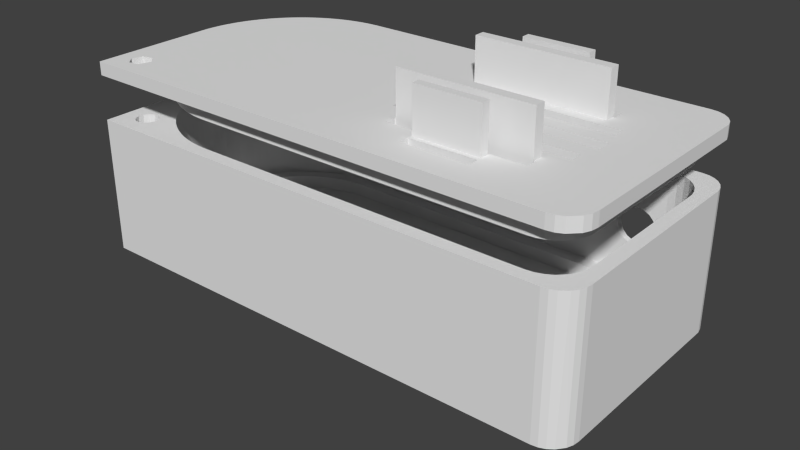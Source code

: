 # Source: wildbefree.blend  (saved by Blender 2.71.0; exported with 4.5.12 LTS)
import bpy
from mathutils import Matrix  # noqa: F401  (used for matrix-valued properties, if any)

bpy.ops.wm.read_factory_settings(use_empty=True)
scene = bpy.context.scene
scene.name = 'Scene'

# ---- collections
col_collection_1 = bpy.data.collections.new('Collection 1'); scene.collection.children.link(col_collection_1)
col_collection_2 = bpy.data.collections.new('Collection 2'); scene.collection.children.link(col_collection_2)
col_collection_3 = bpy.data.collections.new('Collection 3'); scene.collection.children.link(col_collection_3)
col_collection_4 = bpy.data.collections.new('Collection 4'); scene.collection.children.link(col_collection_4)
col_collection_5 = bpy.data.collections.new('Collection 5'); scene.collection.children.link(col_collection_5)
col_collection_6 = bpy.data.collections.new('Collection 6'); scene.collection.children.link(col_collection_6)
col_collection_7 = bpy.data.collections.new('Collection 7'); scene.collection.children.link(col_collection_7)
col_collection_8 = bpy.data.collections.new('Collection 8'); scene.collection.children.link(col_collection_8)
col_collection_9 = bpy.data.collections.new('Collection 9'); scene.collection.children.link(col_collection_9)
col_collection_10 = bpy.data.collections.new('Collection 10'); scene.collection.children.link(col_collection_10)
col_collection_11 = bpy.data.collections.new('Collection 11'); scene.collection.children.link(col_collection_11)
col_collection_12 = bpy.data.collections.new('Collection 12'); scene.collection.children.link(col_collection_12)
col_collection_13 = bpy.data.collections.new('Collection 13'); scene.collection.children.link(col_collection_13)
col_collection_14 = bpy.data.collections.new('Collection 14'); scene.collection.children.link(col_collection_14)
col_collection_15 = bpy.data.collections.new('Collection 15'); scene.collection.children.link(col_collection_15)
col_collection_16 = bpy.data.collections.new('Collection 16'); scene.collection.children.link(col_collection_16)
col_collection_17 = bpy.data.collections.new('Collection 17'); scene.collection.children.link(col_collection_17)
col_collection_18 = bpy.data.collections.new('Collection 18'); scene.collection.children.link(col_collection_18)
col_collection_19 = bpy.data.collections.new('Collection 19'); scene.collection.children.link(col_collection_19)
col_collection_20 = bpy.data.collections.new('Collection 20'); scene.collection.children.link(col_collection_20)

# ---- world
world_world = bpy.data.worlds.new('World'); scene.world = world_world
world_world.color = (0.05088, 0.05088, 0.05088)
world_world.use_sun_shadow = False
world_world.sun_shadow_jitter_overblur = 0.0
world_world.cycles.sampling_method = 'MANUAL'
world_world.cycles.sample_map_resolution = 256

# ---- meshes
me_wildandfree_cover_001 = bpy.data.meshes.new('Wildandfree-Cover.001')
me_wildandfree_cover_001.from_pydata([(5.003, 5.4, -1.75), (5.003, -5.4, -1.75), (5.003, 6.6, -1.75), (20.0, 5.4, -1.75), (20.0, 6.6, -1.75), (5.003, -6.6, -1.75), (20.0, -5.4, -1.75), (20.0, -6.6, -1.75), (16.25, -7.934, -1.75), (16.25, -8.885, -1.75), (8.752, -7.934, -1.75), (16.25, 7.934, -1.75), (16.25, 8.885, -1.75), (8.752, 7.934, -1.75), (8.752, -8.885, -1.75), (8.752, 8.885, -1.75), (5.003, 5.4, -9.75), (5.003, -5.4, -9.75), (5.003, 6.6, -9.75), (20.0, 5.4, -9.75), (20.0, 6.6, -9.75), (5.003, -6.6, -9.75), (20.0, -5.4, -9.75), (20.0, -6.6, -9.75), (16.25, -7.934, -9.75), (16.25, -8.885, -9.75), (8.752, -7.934, -9.75), (16.25, 7.934, -9.75), (16.25, 8.885, -9.75), (8.752, 7.934, -9.75), (8.752, -8.885, -9.75), (8.752, 8.885, -9.75), (20.0, 6.0, -1.75), (12.5, -5.4, -1.75), (12.5, -6.6, -1.75), (12.5, 6.6, -1.75), (5.003, -6.0, -1.75), (20.0, -6.0, -1.75), (5.003, 6.0, -1.75), (12.5, 5.4, -1.75), (12.5, 8.885, -1.75), (8.752, 8.41, -1.75), (16.25, -8.41, -1.75), (8.752, -8.41, -1.75), (12.5, 7.934, -1.75), (12.5, -7.934, -1.75), (12.5, -8.885, -1.75), (16.25, 8.41, -1.75), (20.0, 6.0, -9.75), (12.5, -5.4, -9.75), (12.5, -6.6, -9.75), (12.5, 6.6, -9.75), (5.003, -6.0, -9.75), (20.0, -6.0, -9.75), (5.003, 6.0, -9.75), (12.5, 5.4, -9.75), (12.5, 8.885, -9.75), (8.752, 8.41, -9.75), (16.25, -8.41, -9.75), (8.752, -8.41, -9.75), (12.5, 7.934, -9.75), (12.5, -7.934, -9.75), (12.5, -8.885, -9.75), (16.25, 8.41, -9.75), (20.0, -6.6, -5.75), (5.003, -6.6, -5.75), (16.25, -7.934, -5.75), (8.752, -7.934, -5.75), (20.0, 6.6, -5.75), (20.0, 5.4, -5.75), (8.752, -8.885, -5.75), (8.752, 7.934, -5.75), (8.752, 8.885, -5.75), (5.003, 5.4, -5.75), (20.0, -5.4, -5.75), (5.003, 6.6, -5.75), (16.25, -8.885, -5.75), (5.003, -5.4, -5.75), (16.25, 7.934, -5.75), (16.25, 8.885, -5.75), (12.5, -6.6, -5.75), (12.5, -7.934, -5.75), (20.0, 6.0, -5.75), (8.752, -8.41, -5.75), (8.752, 8.41, -5.75), (12.5, 5.4, -5.75), (20.0, -6.0, -5.75), (12.5, 6.6, -5.75), (12.5, -8.885, -5.75), (12.5, -5.4, -5.75), (12.5, 7.934, -5.75), (16.25, -8.41, -5.75), (12.5, 8.885, -5.75), (5.003, 6.0, -5.75), (5.003, -6.0, -5.75), (16.25, 8.41, -5.75), (12.5, 6.0, -9.75), (12.5, -6.0, -9.75), (12.5, 8.41, -9.75), (12.5, -8.41, -9.75), (12.5, 6.0, -1.75), (12.5, -6.0, -1.75), (12.5, 8.41, -1.75), (12.5, -8.41, -1.75)], [], [(80, 65, 21, 50), (81, 67, 26, 61), (82, 69, 19, 48), (83, 70, 30, 59), (84, 72, 31, 57), (85, 73, 16, 55), (86, 74, 22, 53), (87, 75, 18, 51), (88, 70, 30, 62), (89, 77, 17, 49), (90, 71, 29, 60), (91, 76, 25, 58), (92, 72, 31, 56), (93, 73, 16, 54), (94, 77, 17, 52), (95, 79, 28, 63), (96, 54, 18, 51), (97, 50, 23, 53), (98, 60, 27, 63), (99, 59, 26, 61), (100, 35, 2, 38), (101, 37, 7, 34), (102, 47, 11, 44), (103, 45, 10, 43), (64, 80, 50, 23), (7, 34, 80, 64), (34, 5, 65, 80), (66, 81, 61, 24), (8, 45, 81, 66), (45, 10, 67, 81), (68, 82, 48, 20), (4, 32, 82, 68), (32, 3, 69, 82), (67, 83, 59, 26), (10, 43, 83, 67), (43, 14, 70, 83), (71, 84, 57, 29), (13, 41, 84, 71), (41, 15, 72, 84), (69, 85, 55, 19), (3, 39, 85, 69), (39, 0, 73, 85), (64, 86, 53, 23), (7, 37, 86, 64), (37, 6, 74, 86), (68, 87, 51, 20), (4, 35, 87, 68), (35, 2, 75, 87), (76, 88, 62, 25), (9, 46, 88, 76), (46, 14, 70, 88), (74, 89, 49, 22), (6, 33, 89, 74), (33, 1, 77, 89), (78, 90, 60, 27), (11, 44, 90, 78), (44, 13, 71, 90), (66, 91, 58, 24), (8, 42, 91, 66), (42, 9, 76, 91), (79, 92, 56, 28), (12, 40, 92, 79), (40, 15, 72, 92), (75, 93, 54, 18), (2, 38, 93, 75), (38, 0, 73, 93), (65, 94, 52, 21), (5, 36, 94, 65), (36, 1, 77, 94), (78, 95, 63, 27), (11, 47, 95, 78), (47, 12, 79, 95), (48, 96, 51, 20), (19, 55, 96, 48), (55, 16, 54, 96), (49, 97, 53, 22), (17, 52, 97, 49), (52, 21, 50, 97), (56, 98, 63, 28), (31, 57, 98, 56), (57, 29, 60, 98), (58, 99, 61, 24), (25, 62, 99, 58), (62, 30, 59, 99), (39, 100, 38, 0), (3, 32, 100, 39), (32, 4, 35, 100), (36, 101, 34, 5), (1, 33, 101, 36), (33, 6, 37, 101), (41, 102, 44, 13), (15, 40, 102, 41), (40, 12, 47, 102), (46, 103, 43, 14), (9, 42, 103, 46), (42, 8, 45, 103)])
me_wildandfree_cover_001.use_remesh_preserve_volume = False
me_wildandfree_cover_001.use_remesh_preserve_attributes = False
me_wildandfree_cover_001.use_mirror_vertex_groups = False
me_wildandfree_cover_001.update()
me_wildandfree_cover = bpy.data.meshes.new('Wildandfree-Cover')
me_wildandfree_cover.from_pydata([(23.4, 12.35, -0.25), (26.0, 14.0, -0.25), (-29.0, 14.0, -0.25), (-15.28, 12.35, -0.25), (24.18, 12.27, -0.25), (26.0, 14.0, -1.75), (-29.0, 14.0, -1.75), (-16.1, 12.3, -0.25), (-15.28, 12.35, 1.75), (23.4, 12.35, 1.75), (24.18, 12.27, 1.75), (24.93, 12.05, -0.25), (-28.99, -0.5928, -0.25), (-28.99, -0.5928, -1.75), (26.82, 13.89, -0.25), (26.82, 13.89, -1.75), (-16.92, 12.2, -0.25), (-16.1, 12.3, 1.75), (22.44, 11.56, 1.75), (-15.57, 11.55, 1.75), (23.24, 11.48, 1.75), (24.0, 11.24, 1.75), (24.93, 12.05, 1.75), (25.62, 11.68, -0.25), (-28.92, -1.469, -1.75), (-28.92, -1.469, -0.25), (27.58, 13.55, -0.25), (27.58, 13.55, -1.75), (-26.42, 12.21, -1.75), (-25.2, 11.99, -1.75), (-17.73, 12.04, -0.25), (-16.92, 12.2, 1.75), (-16.36, 11.51, 1.75), (-15.57, 11.55, -0.25), (22.44, 11.56, -0.25), (23.24, 11.48, -0.25), (24.0, 11.24, -0.25), (24.71, 10.85, 1.75), (25.62, 11.68, 1.75), (26.23, 11.18, -0.25), (-28.63, -3.201, -1.75), (-28.8, -2.339, -0.25), (-28.8, -2.339, -1.75), (-27.33, -0.6876, -0.25), (-27.35, 0.1376, -0.25), (-26.89, 10.09, -0.25), (-27.24, 11.28, -0.25), (-27.24, 11.28, -1.75), (-26.89, 10.09, -1.75), (28.55, 12.58, -0.25), (28.55, 12.58, -1.75), (-26.42, 12.21, -0.25), (-25.2, 11.99, -0.25), (2.628, 4.257, -1.75), (8.715, 9.347, -1.75), (4.784, 7.71, -1.75), (8.715, 10.55, -1.75), (-17.73, 12.04, 1.75), (-17.15, 11.4, 1.75), (-16.36, 11.51, -0.25), (8.715, 9.347, -0.25), (4.784, 7.71, -0.25), (16.27, 10.55, -0.25), (4.784, 6.451, -0.25), (8.715, 10.55, -0.25), (2.628, 4.257, -0.25), (22.29, 4.257, -0.25), (24.71, 10.85, -0.25), (25.32, 10.33, 1.75), (26.23, 11.18, 1.75), (-27.79, -5.695, -1.75), (-28.63, -3.201, -0.25), (-27.26, -1.51, -0.25), (-27.13, -2.325, -0.25), (-27.33, -0.6876, 1.75), (-27.35, 0.1376, 1.75), (-27.31, 0.9621, -0.25), (-26.87, 3.395, -0.25), (28.89, 11.82, -0.25), (28.89, 11.82, -1.75), (-20.07, 11.26, -0.25), (16.27, 10.55, -1.75), (20.17, 7.71, -1.75), (20.17, 6.451, -1.75), (4.784, 6.451, -1.75), (16.27, 9.347, -1.75), (22.29, 4.257, -1.75), (-18.53, 11.84, -0.25), (-18.53, 11.84, 1.75), (-17.93, 11.24, 1.75), (-17.15, 11.4, -0.25), (-25.47, -4.891, -0.25), (-16.09, -11.53, -0.25), (20.17, 7.71, -0.25), (20.17, 6.451, -0.25), (16.27, 9.347, -0.25), (0.0003862, 0.03059, -0.25), (25.32, 10.33, -0.25), (26.73, 10.57, 1.75), (26.73, 10.57, -0.25), (-15.31, -14.0, -1.75), (-28.12, -4.882, -1.75), (-28.4, -4.049, -1.75), (-28.4, -4.049, -0.25), (-26.95, -3.13, -0.25), (-27.13, -2.325, 1.75), (-27.26, -1.51, 1.75), (-27.31, 0.9621, 1.75), (-26.52, -0.1365, 1.75), (-26.48, -0.9543, 1.75), (-27.22, 1.782, -0.25), (-27.07, 2.595, -0.25), (-26.62, 4.181, -0.25), (-25.7, 9.762, -1.75), (29.0, 11.0, -0.25), (29.0, 11.0, -1.75), (-24.79, 10.6, -1.75), (-24.79, 10.6, -0.25), (-20.81, 10.9, -0.25), (-19.31, 11.57, -0.25), (0.0, 0.03059, -1.75), (-19.31, 11.57, 1.75), (-18.69, 11.02, 1.75), (-17.93, 11.24, -0.25), (-15.3, -11.56, -0.25), (-26.48, -0.9543, -0.25), (-20.64, -10.16, -0.25), (2.006, 0.8973, -0.25), (25.83, 9.689, -0.25), (25.83, 9.689, 1.75), (27.1, 9.881, 1.75), (27.1, 9.881, -0.25), (-16.19, -13.95, -1.75), (-27.79, -5.695, -0.25), (-28.12, -4.882, -0.25), (-26.71, -3.921, -0.25), (-26.95, -3.13, 1.75), (-26.39, -1.767, 1.75), (-27.22, 1.782, 1.75), (-26.5, 0.682, 1.75), (-26.52, -0.1365, -0.25), (-27.07, 2.595, 1.75), (-26.87, 3.395, 1.75), (-26.62, 4.181, 1.75), (-26.32, 4.948, -0.25), (-25.7, 9.762, -0.25), (-25.56, 6.412, -0.25), (28.95, -11.55, -1.75), (28.95, -11.55, -0.25), (22.9, 0.8973, -1.75), (-22.21, 10.02, -0.25), (-21.53, 10.48, -0.25), (-20.07, 11.26, 1.75), (-20.81, 10.9, 1.75), (22.29, 2.81, -0.25), (22.29, 2.81, -1.75), (2.628, 2.81, -0.25), (2.628, 2.81, -1.75), (2.006, 0.8973, -1.75), (-19.44, 10.74, 1.75), (-18.69, 11.02, -0.25), (-16.09, -11.53, 1.75), (-15.3, -11.56, 1.75), (2.557, -4.123, -0.25), (-26.03, -3.363, -0.25), (-25.1, -5.62, -0.25), (-16.88, -11.44, -0.25), (2.006, -0.8253, -0.25), (26.21, 8.962, -0.25), (26.21, 8.962, 1.75), (27.32, 9.13, -0.25), (27.32, 9.13, 1.75), (-26.5, -7.989, -1.75), (-15.31, -14.0, -0.25), (-16.19, -13.95, -0.25), (-27.41, -6.486, -0.25), (-27.41, -6.486, -1.75), (-26.42, -4.694, -0.25), (-26.71, -3.921, 1.75), (-26.24, -2.572, 1.75), (-26.39, -1.767, -0.25), (-26.43, 1.497, 1.75), (-26.5, 0.682, -0.25), (-26.11, 3.101, 1.75), (-26.29, 2.305, 1.75), (-26.32, 4.948, 1.75), (-25.87, 3.881, 1.75), (-25.96, 5.692, -0.25), (-24.61, 7.761, -0.25), (-25.1, 7.102, -0.25), (28.69, -12.34, -0.25), (28.69, -12.34, -1.75), (27.4, 8.35, -0.25), (-23.49, 8.973, -0.25), (-22.87, 9.519, -0.25), (-21.53, 10.48, 1.75), (-20.87, 10.03, 1.75), (-20.17, 10.41, 1.75), (22.9, 0.8973, -0.25), (2.006, -0.8635, -1.75), (2.557, -4.123, -1.75), (-19.44, 10.74, -0.25), (-26.11, 3.101, -0.25), (-26.43, 1.497, -0.25), (22.44, -11.56, -0.25), (22.44, -11.56, 1.75), (-16.88, -11.44, 1.75), (-15.55, -12.34, 1.75), (4.726, -6.424, -0.25), (8.68, -9.362, -0.25), (4.726, -7.71, -0.25), (8.68, -10.6, -0.25), (16.31, -10.6, -0.25), (-26.24, -2.572, -0.25), (-25.78, -4.137, -0.25), (-25.47, -4.891, 1.75), (-25.1, -5.62, 1.75), (-23.19, -8.22, -0.25), (-18.44, -11.1, -0.25), (26.44, 8.174, 1.75), (26.44, 8.174, -0.25), (27.4, 8.35, 1.75), (-25.97, -8.694, -1.75), (-17.06, -13.85, -1.75), (-17.06, -13.85, -0.25), (26.0, -14.0, -1.75), (26.0, -14.0, -0.25), (-15.55, -12.34, -0.25), (-16.37, -12.27, -0.25), (-26.98, -7.252, -0.25), (-26.98, -7.252, -1.75), (-26.08, -5.447, -0.25), (-26.42, -4.694, 1.75), (-26.03, -3.363, 1.75), (-26.29, 2.305, -0.25), (-25.96, 5.692, 1.75), (-25.57, 4.642, 1.75), (-25.87, 3.881, -0.25), (-25.56, 6.412, 1.75), (-25.1, 7.102, 1.75), (26.73, -10.57, -0.25), (26.23, -11.18, -0.25), (28.22, -13.02, -0.25), (28.22, -13.02, -1.75), (22.36, -4.123, -1.75), (22.9, -0.8373, -1.75), (27.4, -8.35, -0.25), (-24.07, 8.386, -0.25), (-22.87, 9.519, 1.75), (-22.21, 10.02, 1.75), (-21.55, 9.599, 1.75), (-20.87, 10.03, -0.25), (-20.17, 10.41, -0.25), (26.52, 7.354, -0.25), (2.557, -2.645, -1.75), (4.726, -6.424, -1.75), (8.68, -10.6, -1.75), (8.68, -9.362, -1.75), (4.726, -7.71, -1.75), (-25.57, 4.642, -0.25), (23.24, -11.48, -0.25), (23.24, -11.48, 1.75), (23.4, -12.35, 1.75), (-17.67, -11.3, -0.25), (-17.67, -11.3, 1.75), (-16.37, -12.27, 1.75), (16.31, -9.362, -0.25), (22.36, -4.123, -0.25), (20.22, -6.424, -0.25), (20.22, -7.71, -0.25), (2.557, -2.645, -0.25), (-25.78, -4.137, 1.75), (-25.7, -6.175, 1.75), (-26.08, -5.447, 1.75), (-24.69, -6.321, -0.25), (-24.69, -6.321, 1.75), (-24.23, -6.99, -0.25), (-21.33, -9.749, -0.25), (-19.93, -10.53, -0.25), (22.9, -0.8447, -0.25), (26.52, 7.354, 1.75), (27.4, -8.35, 1.75), (-26.5, -7.989, -0.25), (-25.97, -8.694, -0.25), (-23.47, -11.15, -1.75), (-17.92, -13.69, -1.75), (-17.92, -13.69, -0.25), (-18.78, -13.48, -1.75), (-17.19, -12.15, -0.25), (26.82, -13.89, -0.25), (26.82, -13.89, -1.75), (23.4, -12.35, -0.25), (-25.7, -6.175, -0.25), (-25.23, 5.38, 1.75), (-24.61, 7.761, 1.75), (-24.84, 6.091, 1.75), (-24.39, 6.771, 1.75), (27.1, -9.881, -0.25), (26.73, -10.57, 1.75), (26.23, -11.18, 1.75), (27.58, -13.55, -0.25), (27.58, -13.55, -1.75), (16.31, -10.6, -1.75), (16.31, -9.362, -1.75), (20.22, -7.71, -1.75), (20.22, -6.424, -1.75), (27.32, -9.13, -0.25), (-24.07, 8.386, 1.75), (-23.49, 8.973, 1.75), (-22.19, 9.12, 1.75), (-21.55, 9.599, -0.25), (-25.23, 5.38, -0.25), (22.36, -2.645, -1.75), (24.0, -11.24, 1.75), (24.0, -11.24, -0.25), (-18.44, -11.1, 1.75), (-17.19, -12.15, 1.75), (22.36, -2.645, -0.25), (-25.26, -6.876, 1.75), (-24.23, -6.99, 1.75), (-23.73, -7.624, -0.25), (-21.98, -9.285, -0.25), (-21.33, -9.749, 1.75), (-20.64, -10.16, 1.75), (-19.93, -10.53, 1.75), (-19.19, -10.84, -0.25), (26.52, -7.354, 1.75), (26.52, -7.354, -0.25), (27.32, -9.13, 1.75), (-24.78, -7.545, -0.25), (-25.26, -6.876, -0.25), (-25.41, -9.365, -1.75), (-25.41, -9.365, -0.25), (-24.15, -10.59, -1.75), (-20.43, -12.9, -1.75), (-18.78, -13.48, -0.25), (-18.0, -11.98, -0.25), (25.62, -11.68, -0.25), (24.93, -12.05, -0.25), (24.18, -12.27, -0.25), (-23.9, 7.417, 1.75), (-24.84, 6.091, -0.25), (-24.39, 6.771, -0.25), (27.1, -9.881, 1.75), (25.32, -10.33, 1.75), (25.62, -11.68, 1.75), (-23.37, 8.026, 1.75), (-22.8, 8.594, 1.75), (-22.19, 9.12, -0.25), (24.18, -12.27, 1.75), (24.71, -10.85, 1.75), (24.71, -10.85, -0.25), (-19.19, -10.84, 1.75), (-18.79, -11.75, 1.75), (-18.0, -11.98, 1.75), (-24.78, -7.545, 1.75), (-23.73, -7.624, 1.75), (-23.19, -8.22, 1.75), (-22.6, -8.774, -0.25), (-21.98, -9.285, 1.75), (-21.76, -10.34, 1.75), (-21.06, -10.76, 1.75), (-20.32, -11.14, 1.75), (26.44, -8.174, -0.25), (26.44, -8.174, 1.75), (26.21, -8.962, 1.75), (-24.25, -8.182, -0.25), (-24.8, -10.0, -1.75), (-24.8, -10.0, -0.25), (-24.15, -10.59, -0.25), (-23.47, -11.15, -0.25), (-21.23, -12.54, -1.75), (-19.61, -13.22, -1.75), (-19.61, -13.22, -0.25), (24.93, -12.05, 1.75), (-23.9, 7.417, -0.25), (25.83, -9.689, 1.75), (-23.37, 8.026, -0.25), (-22.8, 8.594, -0.25), (25.32, -10.33, -0.25), (-19.57, -11.47, 1.75), (-18.79, -11.75, -0.25), (-24.25, -8.182, 1.75), (-22.6, -8.774, 1.75), (-23.68, -8.781, 1.75), (-22.44, -9.86, 1.75), (-21.76, -10.34, -0.25), (-21.06, -10.76, -0.25), (-20.32, -11.14, -0.25), (26.21, -8.962, -0.25), (-23.68, -8.781, -0.25), (-22.44, -9.86, -0.25), (-23.08, -9.342, -0.25), (-22.75, -11.66, -1.75), (-22.75, -11.66, -0.25), (-22.01, -12.12, -1.75), (-21.23, -12.54, -0.25), (-20.43, -12.9, -0.25), (25.83, -9.689, -0.25), (-19.57, -11.47, -0.25), (-23.08, -9.342, 1.75), (-22.01, -12.12, -0.25)], [], [(0, 1, 2), (3, 0, 2), (4, 1, 0), (0, 3, 8, 9), (7, 3, 2), (9, 10, 4, 0), (12, 2, 6, 13), (29, 84, 53, 116), (1, 14, 15, 5), (3, 7, 17, 8), (16, 7, 2), (18, 9, 8, 19), (9, 20, 21, 10), (4, 10, 22, 11), (13, 24, 25, 12), (11, 23, 14), (14, 26, 27, 15), (7, 16, 31, 17), (27, 82, 15), (30, 16, 2), (19, 8, 17, 32), (18, 19, 33, 34), (35, 36, 21, 20), (18, 20, 9), (22, 10, 21, 37), (22, 38, 23, 11), (26, 14, 23, 39), (41, 25, 24, 42), (116, 13, 113), (43, 44, 12, 25), (26, 49, 50, 27), (85, 95, 62, 81), (50, 82, 27), (65, 63, 33), (93, 94, 35), (32, 17, 31, 58), (59, 33, 19, 32), (34, 35, 20, 18), (67, 37, 21, 36), (39, 78, 49, 26), (38, 22, 37, 68), (23, 38, 69, 39), (42, 40, 71, 41), (125, 91, 33, 59), (120, 40, 42), (24, 120, 42), (72, 25, 41, 73), (44, 43, 74, 75), (72, 43, 25), (49, 78, 79, 50), (44, 76, 12), (45, 2, 77), (88, 57, 30, 87), (5, 82, 85, 81), (57, 89, 58, 31), (90, 59, 32, 58), (82, 93, 61, 55), (92, 33, 91, 126), (6, 28, 47), (98, 69, 38, 68), (66, 67, 36), (39, 69, 98, 99), (120, 24, 13, 116), (40, 102, 103, 71), (39, 99, 78), (120, 70, 101), (82, 5, 15), (73, 41, 71, 104), (72, 73, 105, 106), (43, 72, 106, 74), (76, 44, 75, 107), (108, 75, 74, 109), (78, 114, 115, 79), (12, 76, 110), (12, 111, 77), (77, 112, 45), (66, 65, 53, 86), (79, 115, 86), (80, 2, 118), (87, 119, 121, 88), (88, 122, 89, 57), (90, 58, 89, 123), (128, 129, 68, 97), (59, 90, 123), (95, 93, 34, 62), (127, 156, 96), (66, 97, 67), (99, 98, 130, 131), (101, 70, 133, 134), (78, 99, 131), (40, 120, 102), (134, 103, 102, 101), (103, 135, 104, 71), (73, 104, 136, 105), (109, 74, 106, 137), (105, 137, 106), (110, 76, 107, 138), (139, 107, 75, 108), (125, 140, 108, 109), (77, 111, 141, 142), (12, 110, 111), (112, 77, 142, 143), (147, 115, 114, 148), (112, 144, 45), (152, 80, 118, 153), (149, 155, 115), (117, 150, 151), (152, 121, 119, 80), (154, 66, 86, 155), (53, 65, 156, 157), (120, 334, 371), (120, 116, 158), (160, 123, 89, 122), (124, 92, 161, 162), (125, 59, 123), (168, 169, 129, 128), (114, 78, 131, 170), (164, 91, 125), (165, 126, 91), (166, 92, 126), (167, 127, 96), (270, 167, 96), (66, 128, 97), (98, 68, 129, 130), (170, 131, 130, 171), (132, 100, 173, 174), (124, 210, 208, 163), (372, 334, 120), (175, 133, 70, 176), (177, 135, 134, 133), (104, 135, 178, 136), (134, 135, 103), (179, 137, 105, 136), (180, 125, 109, 137), (111, 110, 138, 141), (181, 138, 107, 139), (139, 108, 140, 182), (183, 142, 141, 184), (140, 125, 182), (144, 112, 143, 185), (186, 143, 142, 183), (148, 190, 191, 147), (144, 187, 45), (187, 146, 45), (117, 145, 247, 193), (115, 147, 149), (192, 148, 114), (312, 245, 147, 191), (194, 150, 117), (153, 196, 197, 152), (152, 197, 159, 121), (156, 154, 155, 157), (79, 86, 83), (198, 220, 154), (158, 116, 157), (120, 158, 199), (122, 159, 201, 160), (204, 124, 162, 205), (123, 160, 202), (203, 125, 123), (92, 166, 206, 161), (256, 211, 212, 302), (207, 162, 161), (124, 209, 210), (163, 270, 96), (213, 164, 125), (214, 91, 164), (158, 127, 167, 199), (217, 126, 165), (218, 166, 126), (219, 169, 168, 220), (190, 148, 241, 300), (66, 168, 128), (169, 171, 130, 129), (171, 221, 192, 170), (223, 132, 174, 224), (170, 192, 114), (120, 172, 230), (172, 120, 222), (100, 225, 226, 173), (227, 228, 174, 173), (229, 175, 176, 230), (231, 177, 133, 175), (232, 178, 135, 177), (233, 179, 136, 178), (213, 180, 137, 179), (184, 141, 138, 181), (180, 213, 125), (203, 181, 139, 182), (234, 202, 183, 184), (182, 125, 203), (235, 187, 144, 185), (143, 186, 236, 185), (186, 183, 202, 237), (146, 187, 235, 238), (146, 238, 239, 189), (190, 242, 243, 191), (148, 240, 241), (150, 194, 248, 249), (191, 243, 244), (149, 147, 245), (246, 148, 192), (212, 204, 269, 266), (193, 194, 117), (195, 151, 150, 249), (195, 250, 196, 153), (251, 252, 197, 196), (252, 201, 159, 197), (211, 256, 257, 209), (100, 199, 254), (160, 201, 259), (203, 123, 202), (202, 160, 259), (205, 162, 207, 262), (166, 263, 264, 206), (161, 206, 265, 207), (164, 213, 179, 233), (100, 258, 257), (214, 164, 233, 271), (91, 214, 271, 215), (273, 272, 216, 215), (274, 165, 216, 275), (158, 149, 198, 127), (276, 217, 165), (277, 126, 217), (278, 218, 126), (263, 166, 218), (167, 279, 245, 199), (253, 280, 219, 220), (220, 168, 66), (221, 281, 246, 192), (199, 245, 312, 254), (282, 172, 222, 283), (176, 120, 230), (285, 223, 224, 286), (284, 333, 120), (228, 288, 224, 174), (120, 101, 102), (289, 226, 225, 290), (291, 227, 173, 226), (228, 227, 207, 265), (229, 230, 172, 282), (292, 231, 175, 229), (232, 177, 231, 273), (271, 233, 178, 232), (184, 181, 203, 234), (235, 185, 236, 293), (234, 203, 202), (236, 186, 237, 259), (239, 294, 188, 189), (237, 202, 259), (238, 235, 293, 295), (239, 238, 295, 296), (240, 298, 299, 241), (240, 148, 297), (242, 300, 301, 243), (244, 312, 191), (268, 305, 304, 269), (244, 301, 290), (149, 158, 157, 155), (193, 247, 307, 308), (306, 148, 246), (194, 193, 308, 248), (249, 248, 309, 250), (310, 251, 196, 250), (250, 195, 249), (254, 270, 163, 200), (311, 252, 251), (259, 201, 252), (198, 279, 253), (317, 279, 167, 270), (314, 260, 261, 313), (227, 291, 262, 207), (262, 261, 205), (263, 218, 315, 264), (206, 264, 316, 265), (163, 267, 244, 200), (280, 221, 171, 219), (215, 271, 232, 273), (345, 299, 298, 344), (231, 292, 272, 273), (275, 216, 272, 318), (276, 274, 275, 319), (322, 323, 126, 277), (274, 276, 165), (320, 217, 276), (321, 277, 217), (323, 324, 278, 126), (326, 280, 253, 327), (325, 218, 278), (246, 281, 328, 306), (326, 281, 221), (329, 330, 282, 283), (222, 331, 332, 283), (287, 285, 286, 335), (176, 70, 120), (120, 333, 367), (288, 336, 286, 224), (287, 120, 285), (265, 316, 288, 228), (287, 372, 120), (300, 289, 290, 301), (330, 292, 229, 282), (225, 244, 290), (226, 339, 291), (293, 236, 259, 311), (294, 307, 247, 188), (294, 239, 296, 340), (311, 341, 295, 293), (296, 295, 341, 342), (343, 298, 240, 297), (241, 299, 345, 337), (297, 148, 306), (364, 328, 281, 326), (337, 289, 300, 241), (308, 307, 346, 347), (225, 304, 305), (248, 308, 347, 309), (348, 310, 250, 309), (317, 270, 254, 312), (251, 310, 348), (311, 251, 348), (259, 252, 311), (279, 327, 253), (313, 261, 262, 349), (314, 313, 350, 351), (349, 262, 291, 339), (352, 315, 218, 325), (315, 353, 354, 264), (267, 317, 312, 244), (354, 316, 264), (314, 351, 267), (292, 330, 318, 272), (319, 275, 318, 355), (320, 276, 319, 356), (217, 320, 356, 357), (359, 322, 277, 321), (358, 321, 217), (322, 360, 361, 323), (323, 361, 362, 324), (324, 352, 325, 278), (363, 364, 326, 327), (317, 267, 327), (306, 328, 343, 297), (326, 221, 280), (338, 339, 226, 289), (364, 365, 328), (366, 329, 283, 332), (318, 330, 329, 355), (331, 367, 368, 332), (222, 120, 331), (369, 333, 284, 370), (372, 287, 335, 373), (371, 395, 120), (336, 288, 316, 354), (335, 286, 336), (337, 345, 374, 338), (120, 223, 285), (340, 346, 307, 294), (340, 296, 342, 375), (298, 343, 376, 344), (341, 311, 348), (342, 341, 375), (377, 378, 347, 346), (347, 378, 348, 309), (374, 350, 313, 349), (351, 350, 344, 379), (339, 338, 374, 349), (352, 380, 353, 315), (381, 336, 354, 353), (356, 319, 355, 382), (351, 379, 267), (358, 217, 357, 383), (357, 356, 382, 384), (321, 358, 383, 359), (360, 322, 359, 385), (386, 387, 361, 360), (387, 388, 362, 361), (324, 362, 380, 352), (363, 389, 365, 364), (363, 327, 267), (343, 328, 365, 376), (390, 366, 332, 368), (355, 329, 366, 382), (368, 367, 333, 369), (331, 120, 367), (370, 391, 392, 369), (370, 284, 393, 394), (396, 371, 334, 397), (120, 395, 393), (397, 334, 372, 373), (381, 373, 335, 336), (350, 374, 345, 344), (346, 340, 375, 377), (379, 344, 376, 398), (341, 348, 377), (375, 341, 377), (399, 381, 353, 380), (348, 378, 377), (400, 383, 357, 384), (379, 398, 267), (384, 382, 366, 390), (385, 359, 383, 400), (391, 386, 360, 385), (386, 394, 401, 387), (387, 401, 396, 388), (388, 399, 380, 362), (389, 398, 376, 365), (389, 363, 267), (392, 390, 368, 369), (394, 386, 391, 370), (392, 391, 385, 400), (394, 393, 395, 401), (284, 120, 393), (401, 395, 371, 396), (388, 396, 397, 399), (399, 397, 373, 381), (390, 392, 400, 384), (398, 389, 267), (63, 94, 83, 84), (303, 304, 225), (6, 47, 48), (211, 209, 124), (210, 269, 304, 258), (269, 204, 260), (50, 79, 83, 82), (81, 56, 5), (83, 86, 84), (84, 86, 53), (33, 92, 96, 65), (96, 92, 124, 163), (95, 61, 93), (2, 12, 77), (2, 1, 5, 6), (87, 30, 2), (62, 64, 56, 81), (33, 62, 34), (54, 60, 95, 85), (28, 6, 29), (16, 30, 57, 31), (244, 243, 301), (122, 88, 121, 159), (153, 118, 151, 195), (204, 212, 211), (204, 211, 124), (244, 305, 200), (253, 220, 198), (100, 200, 255), (208, 255, 305, 268), (94, 93, 82, 83), (154, 156, 127, 198), (303, 257, 258), (208, 267, 163), (100, 255, 258), (258, 304, 303), (169, 219, 171), (242, 190, 300), (267, 268, 314), (279, 198, 149, 245), (337, 338, 289), (279, 317, 327), (244, 225, 305), (54, 56, 64, 60), (6, 5, 29), (220, 66, 154), (6, 48, 13), (28, 29, 52, 51), (13, 48, 113), (215, 216, 165, 91), (266, 303, 302, 212), (66, 94, 63), (268, 267, 208), (305, 255, 200), (94, 66, 36, 35), (260, 204, 205, 261), (66, 63, 65), (33, 63, 61), (97, 68, 37, 67), (60, 61, 95), (54, 55, 29), (54, 85, 55), (48, 47, 46, 45), (155, 86, 115), (33, 61, 60), (2, 52, 118), (47, 28, 51, 46), (29, 116, 117, 52), (113, 48, 45, 145), (82, 55, 85), (2, 51, 52), (46, 51, 2), (117, 118, 52), (119, 2, 80), (87, 2, 119), (116, 113, 145, 117), (145, 45, 189, 188), (151, 118, 117), (210, 258, 255, 208), (146, 189, 45), (188, 247, 145), (268, 269, 260, 314), (256, 100, 257), (5, 56, 29), (34, 93, 35), (156, 65, 96), (116, 53, 157), (100, 256, 225), (200, 100, 254), (84, 55, 61, 63), (269, 210, 266), (256, 302, 225), (60, 64, 33), (62, 33, 64), (54, 29, 56), (55, 84, 29), (11, 14, 1, 4), (120, 100, 132), (120, 132, 223), (302, 303, 225), (120, 199, 100), (266, 209, 257, 303), (266, 210, 209), (46, 2, 45)])
me_wildandfree_cover.use_remesh_preserve_volume = False
me_wildandfree_cover.use_remesh_preserve_attributes = False
me_wildandfree_cover.use_mirror_vertex_groups = False
me_wildandfree_cover.update()
me_wildandfree_case = bpy.data.meshes.new('Wildandfree-Case')
me_wildandfree_case.from_pydata([(-16.77, -12.37, -14.0), (-27.35, -1.912, -14.0), (-16.52, -13.92, -14.0), (-28.91, -1.555, -14.0), (-22.44, -10.04, -14.0), (-27.46, -1.032, -14.0), (-15.89, -12.47, -14.0), (-28.98, -0.8304, -14.0), (-15.8, -13.98, -14.0), (-27.5, -0.1476, -14.0), (-29.0, -0.1037, -14.0), (-15.0, -12.5, -14.0), (-15.07, -14.0, -14.0), (-25.46, -6.837, -14.0), (-27.48, 0.7377, -14.0), (-26.72, -7.658, -14.0), (-27.39, 1.619, -14.0), (-27.25, 2.493, -14.0), (-27.04, 3.354, -14.0), (-26.87, 10.07, -14.0), (-26.45, 5.021, -14.0), (-26.06, 5.819, -14.0), (-21.71, -10.54, -14.0), (-22.63, -11.74, -14.0), (-26.77, 4.198, -14.0), (-25.62, 6.588, -14.0), (-27.21, 10.57, -14.0), (-26.35, 9.77, -14.0), (-25.13, 7.323, -14.0), (-25.74, 9.749, -14.0), (-24.59, 8.022, -14.0), (-23.99, 8.681, -14.0), (-25.2, 10.01, -14.0), (-29.0, 14.0, -14.0), (-27.1, -7.039, -14.0), (-27.27, 11.17, -14.0), (-27.05, 11.73, -14.0), (-26.59, 12.13, -14.0), (-23.36, 9.296, -14.0), (-24.83, 10.49, -14.0), (-26.0, 12.27, -14.0), (-22.01, -12.12, -14.0), (-25.92, -6.079, -14.0), (-22.68, 9.864, -14.0), (-24.73, 11.08, -14.0), (-21.96, 10.38, -14.0), (-21.21, 10.85, -14.0), (-24.91, 11.66, -14.0), (-20.42, 11.26, -14.0), (-19.61, 11.62, -14.0), (-20.95, -10.99, -14.0), (-25.42, 12.13, -14.0), (-18.78, 11.92, -14.0), (-27.45, -6.401, -14.0), (-17.93, 12.15, -14.0), (-17.06, 12.33, -14.0), (-16.18, 12.44, -14.0), (23.5, -12.5, -14.0), (26.0, -14.0, -14.0), (24.34, -12.41, -14.0), (25.15, -12.14, -14.0), (-21.37, -12.47, -14.0), (26.73, -13.91, -14.0), (25.88, -11.72, -14.0), (27.41, -13.65, -14.0), (28.01, -13.22, -14.0), (26.5, -11.14, -14.0), (28.49, -12.67, -14.0), (28.82, -12.01, -14.0), (-26.33, -5.29, -14.0), (28.99, -11.29, -14.0), (26.99, -10.45, -14.0), (27.32, -9.671, -14.0), (27.49, -8.839, -14.0), (-20.16, -11.39, -14.0), (-20.72, -12.78, -14.0), (-27.77, -5.746, -14.0), (29.0, 11.0, -14.0), (27.5, 8.5, -14.0), (27.14, 10.15, -14.0), (27.41, 9.343, -14.0), (23.5, 12.5, -14.0), (26.0, 14.0, -14.0), (24.34, 12.41, -14.0), (25.15, 12.14, -14.0), (-23.79, -8.891, -14.0), (26.73, 13.91, -14.0), (-24.89, -9.911, -14.0), (28.91, 11.73, -14.0), (26.72, 10.88, -14.0), (25.88, 11.72, -14.0), (27.41, 13.65, -14.0), (28.65, 12.41, -14.0), (28.22, 13.01, -14.0), (-15.3, 12.5, -14.0), (-20.05, -13.06, -14.0), (-26.67, -4.475, -14.0), (-28.05, -5.076, -14.0), (-19.34, -11.72, -14.0), (-25.39, -9.384, -14.0), (-28.29, -4.391, -14.0), (-24.36, -10.41, -14.0), (-24.39, -8.246, -14.0), (-19.36, -13.3, -14.0), (-26.96, -3.637, -14.0), (-18.5, -12.0, -14.0), (-28.5, -3.695, -14.0), (-23.13, -9.491, -14.0), (-18.66, -13.51, -14.0), (-23.81, -10.88, -14.0), (-25.86, -8.832, -14.0), (-27.19, -2.782, -14.0), (-28.68, -2.989, -14.0), (-17.64, -12.22, -14.0), (-17.96, -13.68, -14.0), (-24.95, -7.561, -14.0), (-17.24, -13.82, -14.0), (-28.81, -2.275, -14.0), (-23.23, -11.33, -14.0), (-26.31, -8.256, -14.0), (-29.0, 14.0, 1.5), (26.0, 14.0, 1.5), (-1.5, 14.0, -6.25), (28.65, 12.41, 1.5), (26.73, 13.91, 1.5), (28.91, 11.73, 1.5), (27.41, 13.65, 1.5), (29.0, 11.0, 1.5), (28.01, 13.22, 1.5), (-25.39, -9.384, 1.5), (-25.86, -8.832, 1.5), (-26.31, -8.256, 1.5), (-26.72, -7.658, 1.5), (-27.1, -7.039, 1.5), (-27.45, -6.401, 1.5), (-27.77, -5.746, 1.5), (27.41, -13.65, 1.5), (28.99, -11.29, 1.5), (26.73, -13.91, 1.5), (28.82, -12.01, 1.5), (26.0, -14.0, 1.5), (28.49, -12.67, 1.5), (28.01, -13.22, 1.5), (20.38, -13.22, -9.116), (19.66, -13.22, -8.947), (21.11, -13.22, -9.031), (21.77, -13.22, -8.701), (22.27, -13.22, -8.165), (22.56, -13.22, -7.489), (19.89, -13.22, -4.969), (20.62, -13.22, -4.884), (21.34, -13.22, -5.053), (21.95, -13.22, -5.458), (22.39, -13.22, -6.049), (22.61, -13.22, -6.754), (19.05, -13.22, -8.542), (5.491, -14.0, -6.25), (18.61, -13.22, -7.951), (18.44, -13.22, -6.511), (18.39, -13.22, -7.246), (18.73, -13.22, -5.835), (19.23, -13.22, -5.299), (21.77, -12.5, -8.701), (22.27, -12.5, -8.165), (21.11, -12.5, -9.031), (22.56, -12.5, -7.489), (20.38, -12.5, -9.116), (19.66, -12.5, -8.947), (23.5, -12.5, -1.5), (19.89, -12.5, -4.969), (20.62, -12.5, -4.884), (21.34, -12.5, -5.053), (21.95, -12.5, -5.458), (22.39, -12.5, -6.049), (22.61, -12.5, -6.754), (4.25, -12.5, -7.75), (-15.0, -12.5, -1.5), (18.61, -12.5, -7.951), (18.44, -12.5, -6.511), (18.39, -12.5, -7.246), (18.73, -12.5, -5.835), (19.23, -12.5, -5.299), (19.05, -12.5, -8.542), (26.5, -11.14, -1.5), (26.99, -10.45, -1.5), (24.34, -12.41, -1.5), (27.32, -9.671, -1.5), (25.15, -12.14, -1.5), (27.49, -8.839, -1.5), (25.88, -11.72, -1.5), (-21.96, 10.38, -1.5), (-15.89, -12.47, -1.5), (-21.21, 10.85, -1.5), (-16.77, -12.37, -1.5), (-20.42, 11.26, -1.5), (-17.64, -12.22, -1.5), (-19.61, 11.62, -1.5), (-18.5, -12.0, -1.5), (-18.78, 11.92, -1.5), (-19.34, -11.72, -1.5), (-17.93, 12.15, -1.5), (-20.16, -11.39, -1.5), (-17.06, 12.33, -1.5), (-20.95, -10.99, -1.5), (-16.18, 12.44, -1.5), (-21.71, -10.54, -1.5), (-15.3, 12.5, -1.5), (-22.44, -10.04, -1.5), (-23.13, -9.491, -1.5), (-23.79, -8.891, -1.5), (-24.39, -8.246, -1.5), (-24.95, -7.561, -1.5), (-25.46, -6.837, -1.5), (-25.92, -6.079, -1.5), (-26.33, -5.29, -1.5), (-26.67, -4.475, -1.5), (-26.96, -3.637, -1.5), (-27.19, -2.782, -1.5), (-27.35, -1.912, -1.5), (-27.46, -1.032, -1.5), (-27.5, -0.1476, -1.5), (-27.48, 0.7377, -1.5), (-27.39, 1.619, -1.5), (-27.25, 2.493, -1.5), (-27.04, 3.354, -1.5), (-26.77, 4.198, -1.5), (-26.45, 5.021, -1.5), (-26.06, 5.819, -1.5), (-25.62, 6.588, -1.5), (-25.13, 7.323, -1.5), (-24.59, 8.022, -1.5), (-23.99, 8.681, -1.5), (-23.36, 9.296, -1.5), (-22.68, 9.864, -1.5), (27.5, 8.5, -1.5), (23.5, 12.5, -1.5), (26.72, 10.88, -1.5), (27.14, 10.15, -1.5), (24.34, 12.41, -1.5), (25.15, 12.14, -1.5), (27.41, 9.343, -1.5), (25.88, 11.72, -1.5), (-24.75, 11.24, 1.5), (-24.89, -9.907, 1.5), (-26.9, 10.09, 1.5), (-28.05, -5.075, 1.5), (-27.23, 10.64, 1.5), (-26.34, 9.768, 1.5), (-20.06, -13.06, 1.5), (-25.7, 9.758, 1.5), (-24.37, -10.41, 1.5), (-25.14, 10.06, 1.5), (-26.95, 11.85, 1.5), (-27.25, 11.28, 1.5), (-28.29, -4.392, 1.5), (-19.37, -13.3, 1.5), (-26.42, 12.2, 1.5), (-25.78, 12.25, 1.5), (-23.81, -10.88, 1.5), (-28.5, -3.696, 1.5), (-18.68, -13.51, 1.5), (-23.24, -11.32, 1.5), (-28.68, -2.991, 1.5), (-17.97, -13.68, 1.5), (-22.64, -11.73, 1.5), (-25.2, 11.99, 1.5), (-5.74e-06, 0.0, 1.5), (-24.79, 10.6, 1.5), (-17.26, -13.82, 1.5), (-28.81, -2.277, 1.5), (-22.02, -12.11, 1.5), (-28.91, -1.558, 1.5), (-16.54, -13.92, 1.5), (-21.38, -12.46, 1.5), (-28.98, -0.8341, 1.5), (-15.81, -13.98, 1.5), (-20.73, -12.78, 1.5), (-29.0, -0.108, 1.5), (-15.09, -14.0, 1.5), (-25.37, -3.661, -1.5), (-18.53, 10.42, -1.5), (-18.53, -10.42, -1.5), (-17.74, 10.65, -1.5), (23.65, 10.64, -1.5), (25.64, 8.648, -1.5), (-16.93, 10.83, -1.5), (-25.62, -2.869, -1.5), (-17.74, -10.65, -1.5), (-16.1, 10.94, -1.5), (-15.28, 11.0, -1.5), (22.0, -11.0, -1.5), (-25.81, -2.061, -1.5), (-16.93, -10.83, -1.5), (22.84, -10.91, -1.5), (-22.73, -7.827, -1.5), (24.38, 10.22, -1.5), (25.22, 9.379, -1.5), (-25.93, -1.241, -1.5), (-16.1, -10.94, -1.5), (23.65, -10.64, -1.5), (-25.99, -0.4146, -1.5), (-23.3, -7.222, -1.5), (-15.28, -11.0, -1.5), (24.38, -10.22, -1.5), (-22.12, -8.387, -1.5), (-25.99, 0.4146, -1.5), (25.0, -9.643, -1.5), (-25.93, 1.241, -1.5), (-25.81, 2.061, -1.5), (-23.82, -6.577, -1.5), (-21.47, -8.899, -1.5), (-25.62, 2.869, -1.5), (25.49, -8.951, -1.5), (-25.37, 3.661, -1.5), (-25.07, 4.432, -1.5), (-24.29, -5.894, -1.5), (-20.78, -9.361, -1.5), (-24.71, 5.178, -1.5), (-24.29, 5.894, -1.5), (25.82, -8.171, -1.5), (25.99, -7.339, -1.5), (-23.82, 6.577, -1.5), (22.0, 11.0, -1.5), (26.0, 7.0, -1.5), (-23.3, 7.222, -1.5), (-24.71, -5.178, -1.5), (-20.06, -9.77, -1.5), (-22.73, 7.827, -1.5), (-22.12, 8.387, -1.5), (-21.47, 8.899, -1.5), (-20.78, 9.361, -1.5), (-25.07, -4.432, -1.5), (-19.31, -10.12, -1.5), (-20.06, 9.77, -1.5), (25.91, 7.843, -1.5), (-19.31, 10.12, -1.5), (22.84, 10.91, -1.5), (22.0, -11.0, 0.0), (25.49, -8.951, 0.0), (22.84, -10.91, 0.0), (25.82, -8.171, 0.0), (23.65, -10.64, 0.0), (24.38, -10.22, 0.0), (25.99, -7.339, 0.0), (25.0, -9.643, 0.0), (-20.78, 9.361, 0.0), (-15.28, -11.0, 0.0), (-20.06, 9.77, 0.0), (-16.1, -10.94, 0.0), (-19.31, 10.12, 0.0), (-16.93, -10.83, 0.0), (-18.53, 10.42, 0.0), (-17.74, -10.65, 0.0), (-17.74, 10.65, 0.0), (-18.53, -10.42, 0.0), (-16.93, 10.83, 0.0), (-19.31, -10.12, 0.0), (-16.1, 10.94, 0.0), (-20.06, -9.77, 0.0), (-15.28, 11.0, 0.0), (-20.78, -9.361, 0.0), (-21.47, -8.899, 0.0), (-22.12, -8.387, 0.0), (-22.73, -7.827, 0.0), (-23.3, -7.222, 0.0), (-23.82, -6.577, 0.0), (-24.29, -5.894, 0.0), (-24.71, -5.178, 0.0), (-25.07, -4.432, 0.0), (-25.37, -3.661, 0.0), (-25.62, -2.869, 0.0), (-25.81, -2.061, 0.0), (-25.93, -1.241, 0.0), (-25.99, -0.4146, 0.0), (-25.99, 0.4146, 0.0), (-25.93, 1.241, 0.0), (-25.81, 2.061, 0.0), (-25.62, 2.869, 0.0), (-25.37, 3.661, 0.0), (-25.07, 4.432, 0.0), (-24.71, 5.178, 0.0), (-24.29, 5.894, 0.0), (-23.82, 6.577, 0.0), (-23.3, 7.222, 0.0), (-22.73, 7.827, 0.0), (-22.12, 8.387, 0.0), (-21.47, 8.899, 0.0), (26.0, 7.0, 0.0), (22.0, 11.0, 0.0), (24.38, 10.22, 0.0), (25.91, 7.843, 0.0), (23.65, 10.64, 0.0), (25.64, 8.648, 0.0), (22.84, 10.91, 0.0), (25.22, 9.379, 0.0), (0.0004343, 0.0, 0.0), (15.15, -14.0, 1.5), (15.15, -14.0, -14.0), (15.15, -14.0, -2.604), (15.15, -14.0, -11.53), (20.61, -14.0, -2.604), (26.0, -14.0, -2.604), (26.0, -14.0, -11.53), (20.37, -14.0, -11.34)], [], [(58, 397, 57), (121, 82, 122), (82, 33, 122), (175, 176, 168), (175, 11, 176), (175, 57, 11), (127, 123, 266), (381, 382, 348, 350), (140, 266, 396), (401, 402, 62), (120, 121, 122), (33, 120, 122), (205, 203, 50, 22), (217, 291, 286, 216), (3, 7, 5), (335, 333, 194, 196), (79, 88, 77, 80), (155, 157, 399), (85, 107, 101, 87), (14, 10, 16), (16, 10, 17), (17, 10, 18), (20, 24, 19), (21, 20, 19), (216, 286, 279, 215), (24, 18, 19), (25, 21, 19), (18, 10, 19), (19, 10, 26), (290, 168, 176, 302), (281, 287, 197, 199), (213, 214, 331, 325), (110, 115, 102, 99), (26, 10, 33), (329, 328, 232, 233), (35, 26, 33), (36, 35, 33), (36, 33, 37), (37, 33, 40), (41, 23, 22), (88, 125, 127, 77), (82, 86, 84, 83), (222, 223, 308, 307), (212, 315, 309, 211), (47, 51, 46), (46, 51, 48), (48, 51, 49), (49, 51, 52), (51, 40, 52), (312, 319, 188, 186), (40, 33, 54), (52, 40, 54), (54, 33, 55), (55, 33, 56), (57, 59, 58), (346, 357, 359, 395), (113, 0, 116, 114), (191, 176, 11, 6), (62, 60, 63), (65, 64, 62, 63), (71, 72, 70), (70, 72, 73), (154, 153, 173, 174), (70, 73, 77), (73, 78, 77), (78, 80, 77), (83, 81, 82), (386, 329, 330, 345), (53, 69, 42, 34), (94, 33, 82), (81, 94, 82), (56, 33, 94), (283, 336, 235, 238), (202, 200, 54, 55), (193, 292, 298, 191), (61, 50, 74, 75), (107, 4, 109, 101), (103, 95, 98), (100, 106, 104), (333, 330, 192, 194), (13, 115, 119, 15), (105, 113, 114, 108), (330, 329, 190, 192), (363, 362, 304, 294), (193, 195, 287, 292), (44, 47, 46, 45), (118, 109, 4), (110, 119, 115), (218, 217, 111, 1), (189, 183, 66, 63), (251, 267, 39, 32), (283, 238, 239, 295), (74, 98, 95, 75), (149, 161, 181, 169), (297, 291, 218, 219), (326, 332, 201, 203), (3, 5, 1, 117), (310, 316, 205, 207), (1, 111, 112, 117), (198, 200, 282, 280), (221, 305, 300, 220), (296, 284, 392, 394), (350, 376, 377), (302, 176, 191, 298), (150, 149, 169, 170), (351, 349, 335, 280), (350, 348, 298, 292), (93, 128, 123, 92), (229, 321, 318, 228), (19, 27, 25), (331, 279, 369, 368), (34, 15, 132, 133), (204, 206, 289, 288), (20, 21, 227, 226), (90, 89, 236, 241), (89, 90, 91, 93), (342, 344, 306, 303), (304, 310, 207, 208), (44, 45, 43), (307, 305, 221, 222), (98, 105, 108, 103), (110, 99, 129, 130), (60, 59, 185, 187), (372, 371, 291, 297), (370, 369, 279, 286), (49, 52, 198, 196), (274, 266, 277), (297, 219, 220, 300), (189, 303, 306, 183), (380, 379, 314, 317), (195, 193, 0, 113), (160, 180, 181, 161), (199, 197, 105, 98), (303, 299, 341, 342), (235, 81, 83, 238), (226, 314, 313, 225), (224, 223, 17, 18), (383, 382, 321, 324), (44, 39, 267, 242), (111, 104, 106, 112), (385, 384, 327, 328), (62, 58, 59, 60), (347, 345, 330, 333), (299, 185, 168, 293), (212, 211, 115, 13), (207, 205, 22, 4), (357, 355, 285, 288), (323, 320, 343, 387), (199, 201, 332, 281), (223, 224, 311, 308), (196, 198, 280, 335), (349, 347, 333, 335), (352, 350, 292, 287), (100, 104, 96, 97), (57, 397, 12, 11), (59, 57, 168, 185), (296, 236, 237), (64, 65, 142, 136), (348, 346, 302, 298), (88, 79, 89), (283, 295, 389, 391), (72, 71, 184, 186), (212, 213, 325, 315), (395, 343, 340), (138, 401, 62), (158, 160, 398), (160, 161, 398), (203, 205, 316, 326), (327, 231, 232, 328), (22, 50, 61, 41), (146, 402, 147), (6, 11, 12, 8), (266, 269, 262), (89, 93, 92, 88), (266, 272, 275, 278), (164, 162, 57), (163, 57, 162), (166, 164, 57), (165, 57, 163), (167, 166, 57), (182, 167, 57), (168, 170, 169), (168, 171, 170), (168, 172, 171), (168, 173, 172), (168, 174, 173), (168, 165, 174), (168, 57, 165), (181, 168, 169), (175, 177, 182), (175, 178, 179), (175, 179, 177), (175, 180, 178), (175, 182, 57), (175, 168, 181), (175, 181, 180), (340, 343, 320, 319), (39, 38, 31, 32), (216, 215, 96, 104), (62, 64, 136, 138), (35, 36, 252, 253), (220, 219, 5, 9), (355, 353, 282, 285), (90, 84, 86, 91), (322, 336, 393, 388), (210, 209, 85, 102), (151, 152, 401), (68, 70, 137, 139), (209, 208, 107, 85), (231, 230, 30, 31), (228, 318, 317, 227), (354, 352, 287, 281), (4, 22, 23, 118), (307, 308, 376, 375), (219, 218, 1, 5), (99, 102, 85, 87), (119, 131, 132, 15), (89, 79, 237, 236), (215, 279, 331, 214), (249, 251, 32, 29), (190, 233, 43, 45), (222, 221, 14, 16), (24, 20, 226, 225), (200, 202, 285, 282), (208, 207, 4, 107), (143, 145, 164, 166), (246, 277, 244), (266, 123, 128), (248, 266, 276), (266, 134, 133), (277, 266, 247), (244, 277, 247), (120, 253, 252), (120, 246, 253), (120, 277, 246), (256, 120, 252), (255, 266, 248), (266, 245, 135), (257, 120, 256), (260, 266, 255), (136, 266, 138), (142, 266, 136), (266, 140, 138), (139, 266, 141), (127, 266, 139, 137), (266, 254, 245), (266, 135, 134), (263, 266, 260), (266, 126, 124), (123, 127, 125), (121, 266, 124), (395, 387, 343), (126, 266, 128), (121, 120, 257), (121, 257, 265), (47, 44, 242, 265), (266, 121, 265), (228, 227, 21, 25), (266, 267, 251), (396, 278, 398), (265, 257, 40, 51), (266, 259, 254), (272, 266, 263, 268), (266, 262, 259), (266, 271, 269), (34, 42, 13, 15), (271, 266, 274), (276, 266, 273), (96, 69, 76, 97), (67, 68, 139, 141), (384, 383, 324, 327), (7, 9, 5), (290, 302, 346, 337), (286, 291, 371, 370), (299, 293, 339, 341), (246, 244, 19, 26), (336, 283, 391, 393), (230, 324, 321, 229), (166, 167, 144, 143), (2, 6, 8), (27, 28, 25), (46, 48, 194, 192), (316, 310, 361, 360), (29, 32, 31, 30), (319, 312, 338, 340), (63, 60, 187, 189), (86, 124, 126, 91), (334, 323, 387, 390), (127, 137, 70, 77), (373, 372, 297, 300), (238, 83, 84, 239), (0, 6, 2, 116), (289, 322, 388, 359), (204, 202, 55, 56), (244, 247, 27, 19), (99, 87, 243, 129), (210, 301, 294, 209), (197, 195, 113, 105), (66, 67, 65, 63), (43, 38, 39, 44), (332, 326, 358, 356), (36, 37, 256, 252), (300, 305, 374, 373), (266, 242, 267), (203, 201, 74, 50), (237, 79, 80, 240), (121, 124, 86, 82), (80, 78, 234, 240), (233, 232, 38, 43), (301, 309, 365, 364), (305, 307, 375, 374), (45, 46, 192, 190), (318, 321, 382, 381), (362, 361, 310, 304), (193, 191, 6, 0), (217, 218, 291), (315, 325, 367, 366), (184, 183, 306, 312), (110, 130, 131, 119), (381, 380, 317, 318), (281, 332, 356, 354), (52, 54, 200, 198), (231, 327, 324, 230), (182, 177, 157, 155), (84, 90, 241, 239), (145, 146, 162, 164), (232, 231, 31, 38), (293, 290, 337, 339), (221, 220, 9, 14), (386, 385, 328, 329), (177, 179, 159, 157), (312, 306, 344, 338), (230, 229, 28, 30), (266, 142, 141), (73, 72, 186, 188), (217, 216, 104, 111), (308, 311, 377, 376), (294, 304, 208, 209), (151, 171, 172, 152), (295, 296, 394, 389), (48, 49, 196, 194), (140, 401, 138), (303, 189, 187, 299), (92, 123, 125, 88), (211, 210, 102, 115), (214, 213, 42, 69), (229, 228, 25, 28), (202, 204, 288, 285), (159, 179, 178, 158), (227, 317, 314, 226), (309, 315, 366, 365), (296, 237, 240, 284), (167, 182, 155, 144), (126, 128, 93, 91), (51, 47, 265), (188, 234, 78, 73), (201, 199, 98, 74), (296, 295, 241, 236), (168, 290, 293), (295, 239, 241), (66, 68, 67), (94, 81, 235, 206), (326, 316, 360, 358), (187, 185, 299), (147, 163, 162, 146), (325, 331, 368, 367), (140, 396, 398), (225, 224, 18, 24), (184, 312, 186), (319, 320, 188), (188, 320, 323), (280, 282, 353, 351), (287, 195, 197), (329, 233, 190), (188, 323, 234), (323, 334, 234), (336, 322, 235), (158, 178, 180, 160), (29, 30, 28, 27), (211, 309, 301, 210), (213, 212, 13, 42), (379, 378, 313, 314), (71, 66, 183, 184), (398, 399, 159, 158), (65, 67, 141, 142), (147, 148, 165, 163), (148, 154, 174, 165), (346, 385, 386), (288, 289, 359, 357), (206, 235, 322, 289), (206, 204, 56, 94), (53, 76, 69), (152, 172, 173, 153), (223, 222, 16, 17), (150, 170, 171, 151), (76, 53, 134, 135), (364, 363, 294, 301), (311, 224, 225, 313), (284, 334, 390, 392), (215, 214, 69, 96), (378, 377, 311, 313), (53, 34, 133, 134), (395, 344, 342), (338, 395, 340), (395, 338, 344), (395, 388, 393), (364, 373, 363), (373, 362, 363), (373, 361, 362), (365, 373, 364), (387, 395, 390), (395, 394, 392), (373, 360, 361), (366, 373, 365), (367, 373, 366), (395, 393, 391), (390, 395, 392), (394, 395, 389), (389, 395, 391), (359, 388, 395), (337, 346, 395), (373, 369, 370), (360, 373, 358), (358, 373, 356), (356, 373, 354), (354, 373, 352), (373, 368, 369), (371, 373, 370), (371, 372, 373), (373, 367, 368), (350, 374, 375), (350, 373, 374), (350, 375, 376), (373, 350, 352), (379, 350, 378), (350, 377, 378), (350, 379, 380), (380, 381, 350), (383, 346, 382), (385, 346, 384), (346, 386, 345), (346, 345, 347), (353, 346, 351), (346, 347, 349), (346, 383, 384), (357, 346, 355), (353, 355, 346), (382, 346, 348), (395, 342, 341), (337, 395, 341, 339), (153, 401, 152), (399, 398, 156), (12, 397, 399), (157, 159, 399), (149, 150, 400, 398), (278, 396, 266), (400, 401, 140), (161, 149, 398), (153, 154, 401), (401, 400, 150, 151), (284, 240, 234, 334), (403, 399, 58), (145, 402, 146), (58, 399, 397), (66, 71, 70, 68), (398, 400, 140), (144, 155, 399), (143, 144, 399, 403), (398, 278, 156), (399, 156, 12), (346, 349, 351), (266, 249, 247), (97, 76, 135, 245), (254, 259, 106, 100), (61, 75, 276, 273), (61, 273, 270, 41), (117, 269, 271, 3), (118, 23, 264, 261), (278, 12, 156), (260, 255, 103, 108), (12, 278, 275, 8), (114, 116, 268, 263), (277, 120, 33, 10), (23, 41, 270, 264), (117, 112, 262, 269), (7, 274, 277, 10), (101, 250, 243, 87), (114, 263, 260, 108), (75, 95, 248, 276), (7, 3, 271, 274), (8, 275, 272, 2), (109, 258, 250, 101), (245, 254, 100, 97), (116, 2, 272, 268), (118, 261, 258, 109), (112, 106, 259, 262), (103, 255, 248, 95), (250, 266, 243), (258, 266, 250), (266, 129, 243), (129, 266, 130), (261, 266, 258), (264, 266, 261), (266, 131, 130), (270, 266, 264), (266, 251, 249), (273, 266, 270), (266, 132, 131), (266, 133, 132), (10, 14, 9, 7), (58, 62, 402), (266, 265, 242), (247, 249, 29, 27), (253, 246, 26, 35), (37, 40, 257, 256), (143, 403, 402, 145), (403, 58, 402), (147, 402, 148), (148, 402, 401, 154)])
me_wildandfree_case.use_remesh_preserve_volume = False
me_wildandfree_case.use_remesh_preserve_attributes = False
me_wildandfree_case.use_mirror_vertex_groups = False
me_wildandfree_case.update()

# ---- objects
ob_wildandfree_cover_001 = bpy.data.objects.new('Wildandfree-Cover.001', me_wildandfree_cover_001)
ob_wildandfree_cover = bpy.data.objects.new('Wildandfree-Cover', me_wildandfree_cover)
ob_wildandfree_case = bpy.data.objects.new('Wildandfree-Case', me_wildandfree_case)

# ---- transforms, parenting, visibility, modifiers, constraints
ob_wildandfree_cover_001.location = (-2.861e-06, 0.0, 15.75)
ob_wildandfree_cover_001.rotation_euler = (3.142, -0.0, 0.0)
ob_wildandfree_cover_001.hide_viewport = True
ob_wildandfree_cover_001.lineart.crease_threshold = 0.0
ob_wildandfree_cover.location = (-2.861e-06, 0.0, 18.75)
ob_wildandfree_cover.rotation_euler = (3.142, -0.0, 0.0)
ob_wildandfree_cover.lineart.crease_threshold = 0.0
ob_wildandfree_case.location = (0.0, 0.0, 0.0)
ob_wildandfree_case.rotation_euler = (3.142, -0.0, 0.0)
ob_wildandfree_case.lineart.crease_threshold = 0.0

# ---- collection membership
col_collection_1.objects.link(ob_wildandfree_cover_001)
col_collection_1.objects.link(ob_wildandfree_cover)
col_collection_1.objects.link(ob_wildandfree_case)
col_collection_2.objects.link(ob_wildandfree_cover_001)
col_collection_2.objects.link(ob_wildandfree_cover)
col_collection_3.objects.link(ob_wildandfree_cover_001)
col_collection_3.objects.link(ob_wildandfree_cover)
col_collection_4.objects.link(ob_wildandfree_cover_001)
col_collection_4.objects.link(ob_wildandfree_cover)
col_collection_5.objects.link(ob_wildandfree_cover_001)
col_collection_5.objects.link(ob_wildandfree_cover)
col_collection_6.objects.link(ob_wildandfree_cover_001)
col_collection_6.objects.link(ob_wildandfree_cover)
col_collection_7.objects.link(ob_wildandfree_cover_001)
col_collection_7.objects.link(ob_wildandfree_cover)
col_collection_8.objects.link(ob_wildandfree_cover_001)
col_collection_8.objects.link(ob_wildandfree_cover)
col_collection_9.objects.link(ob_wildandfree_cover_001)
col_collection_9.objects.link(ob_wildandfree_cover)
col_collection_10.objects.link(ob_wildandfree_cover_001)
col_collection_10.objects.link(ob_wildandfree_cover)
col_collection_11.objects.link(ob_wildandfree_cover_001)
col_collection_11.objects.link(ob_wildandfree_cover)
col_collection_12.objects.link(ob_wildandfree_cover_001)
col_collection_12.objects.link(ob_wildandfree_cover)
col_collection_13.objects.link(ob_wildandfree_cover_001)
col_collection_13.objects.link(ob_wildandfree_cover)
col_collection_14.objects.link(ob_wildandfree_cover_001)
col_collection_14.objects.link(ob_wildandfree_cover)
col_collection_15.objects.link(ob_wildandfree_cover_001)
col_collection_15.objects.link(ob_wildandfree_cover)
col_collection_16.objects.link(ob_wildandfree_cover_001)
col_collection_16.objects.link(ob_wildandfree_cover)
col_collection_17.objects.link(ob_wildandfree_cover_001)
col_collection_17.objects.link(ob_wildandfree_cover)
col_collection_18.objects.link(ob_wildandfree_cover_001)
col_collection_18.objects.link(ob_wildandfree_cover)
col_collection_19.objects.link(ob_wildandfree_cover_001)
col_collection_19.objects.link(ob_wildandfree_cover)
col_collection_20.objects.link(ob_wildandfree_cover_001)
col_collection_20.objects.link(ob_wildandfree_cover)

# ---- scene / render settings (as saved in the file)
scene.frame_start = 1; scene.frame_end = 250; scene.frame_set(1)
scene.render.engine = 'BLENDER_EEVEE_NEXT'
scene.render.resolution_percentage = 50
scene.render.dither_intensity = 0.0
scene.cycles.use_denoising = False
scene.cycles.samples = 10
scene.cycles.sampling_pattern = 'TABULATED_SOBOL'
scene.cycles.light_sampling_threshold = 0.0
scene.cycles.use_adaptive_sampling = False
scene.cycles.use_light_tree = False
scene.cycles.blur_glossy = 0.0
scene.cycles.volume_bounces = 1
scene.cycles.pixel_filter_type = 'GAUSSIAN'
scene.cycles.sample_clamp_indirect = 0.0
scene.view_settings.view_transform = 'Standard'
bpy.context.view_layer.update()

# ---- added for rendering (the .blend has no active camera and no usable light): camera, sun
cam_auto = bpy.data.cameras.new('AutoCamera')
cam_auto.lens = 50.0
cam_auto.sensor_width = 36.0
cam_auto.clip_end = 1155.39
ob_auto_camera = bpy.data.objects.new('AutoCamera', cam_auto)
scene.collection.objects.link(ob_auto_camera)
ob_auto_camera.location = (65.8346, -79.0015, 58.0427)
ob_auto_camera.rotation_euler = (1.09748, -7.21219e-08, 0.694738)
scene.camera = ob_auto_camera
light_auto_sun = bpy.data.lights.new('AutoSun', 'SUN')
light_auto_sun.energy = 3.0
light_auto_sun.angle = 0.0523599
ob_auto_sun = bpy.data.objects.new('AutoSun', light_auto_sun)
scene.collection.objects.link(ob_auto_sun)
ob_auto_sun.rotation_euler = (0.872665, 0.174533, 0.523599)
bpy.context.view_layer.update()
